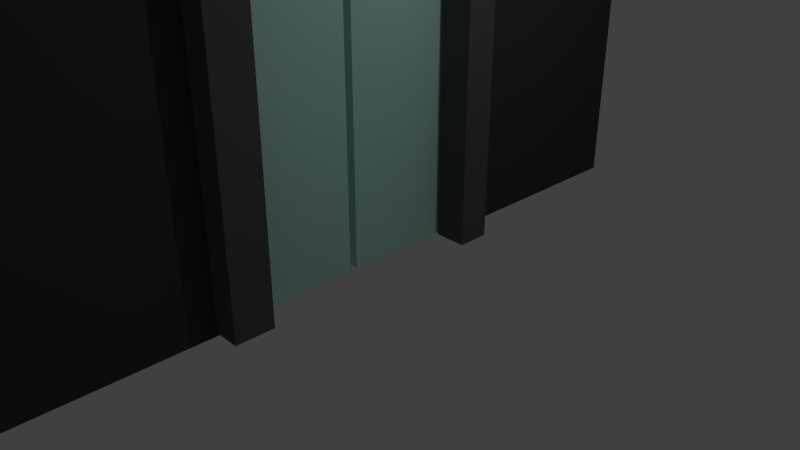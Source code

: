 # Source: Exit.blend  (saved by Blender 2.79.0; exported with 4.5.12 LTS)
import bpy
from mathutils import Matrix  # noqa: F401  (used for matrix-valued properties, if any)

bpy.ops.wm.read_factory_settings(use_empty=True)
scene = bpy.context.scene
scene.name = 'Scene'

# ---- collections
col_collection_1 = bpy.data.collections.new('Collection 1'); scene.collection.children.link(col_collection_1)

# ---- materials (node trees are filled in below, after node groups)
mat_material_005 = bpy.data.materials.new('Material.005')
mat_material_005.alpha_threshold = 0.0
mat_material_005.use_transparent_shadow = False
mat_material_005.diffuse_color = (0.05497, 0.05497, 0.05497, 1.0)
mat_material_005.roughness = 0.5
mat_material_008 = bpy.data.materials.new('Material.008')
mat_material_008.alpha_threshold = 0.0
mat_material_008.use_transparent_shadow = False
mat_material_008.diffuse_color = (0.4385, 0.4385, 0.4385, 1.0)
mat_material_008.roughness = 0.5
mat_material_008.specular_intensity = 0.0
mat_material_009 = bpy.data.materials.new('Material.009')
mat_material_009.alpha_threshold = 0.0
mat_material_009.use_transparent_shadow = False
mat_material_009.diffuse_color = (0.0, 0.0, 0.0, 1.0)
mat_material_009.roughness = 0.5
mat_material_009.specular_intensity = 0.0
mat_material_007 = bpy.data.materials.new('Material.007')
mat_material_007.alpha_threshold = 0.0
mat_material_007.use_transparent_shadow = False
mat_material_007.diffuse_color = (0.1025, 0.1025, 0.1025, 1.0)
mat_material_007.roughness = 0.5
mat_material_007.specular_intensity = 0.0
mat_material_006 = bpy.data.materials.new('Material.006')
mat_material_006.alpha_threshold = 0.0
mat_material_006.use_transparent_shadow = False
mat_material_006.diffuse_color = (0.5001, 0.8, 0.7545, 1.0)
mat_material_006.roughness = 0.5
mat_material_006.specular_intensity = 0.0
mat_material_010 = bpy.data.materials.new('Material.010')
mat_material_010.alpha_threshold = 0.0
mat_material_010.use_transparent_shadow = False
mat_material_010.diffuse_color = (0.8, 0.0, 0.001654, 1.0)
mat_material_010.roughness = 0.5

# ---- material node trees

# ---- world
world_world = bpy.data.worlds.new('World'); scene.world = world_world
world_world.color = (0.05088, 0.05088, 0.05088)
world_world.use_sun_shadow = False
world_world.sun_shadow_jitter_overblur = 0.0
world_world.cycles.sampling_method = 'MANUAL'

# ---- cameras
cam_camera = bpy.data.cameras.new('Camera')
cam_camera.clip_end = 100.0
cam_camera.lens = 35.0
cam_camera.sensor_width = 32.0
cam_camera.sensor_height = 18.0
cam_camera.ortho_scale = 7.314
cam_camera.dof.focus_distance = 0.0
cam_camera.dof.aperture_fstop = 128.0

# ---- lights
light_lamp = bpy.data.lights.new('Lamp', 'POINT')
light_lamp.transmission_factor = 0.0
light_lamp.cutoff_distance = 30.0
light_lamp.energy = 100.0
light_lamp.shadow_buffer_clip_start = 1.001
light_lamp.shadow_soft_size = 0.1
light_lamp.shadow_maximum_resolution = 0.006
light_lamp.use_absolute_resolution = True

# ---- meshes
me_cube_006 = bpy.data.meshes.new('Cube.006')
me_cube_006.from_pydata([(-1.0, -2.225, -1.0), (-1.0, -2.225, 1.501), (-1.0, 2.142, -1.0), (-1.0, 2.142, 1.501), (1.0, -2.225, -1.0), (1.0, -2.225, 1.501), (1.0, 2.142, -1.0), (1.0, 2.142, 1.501), (1.0, -0.7254, -1.0), (-1.0, -0.7254, -1.0), (1.0, 0.7329, 0.8949), (-1.0, 0.7329, 0.8949), (1.0, 0.7329, -1.0), (-1.0, 0.7329, -1.0), (1.0, -0.7254, 0.8949), (-1.0, -0.7254, 0.8949), (0.9255, -0.6185, 1.099), (0.9255, -0.6185, 1.467), (0.9255, 0.5848, 1.099), (0.9255, 0.5848, 1.467), (2.015, -0.6185, 1.099), (2.015, -0.6185, 1.467), (2.015, 0.5848, 1.099), (2.015, 0.5848, 1.467), (2.482, 0.532, 1.451), (2.482, 0.532, 1.115), (2.482, -0.5657, 1.115), (2.482, -0.5657, 1.451), (1.928, 0.532, 1.451), (1.928, 0.532, 1.115), (1.928, -0.5657, 1.115), (1.928, -0.5657, 1.451), (0.6898, 0.626, -1.007), (0.6898, 0.626, 1.03), (0.6898, 0.8217, -1.007), (0.6898, 0.8217, 1.03), (2.11, 0.626, -1.007), (2.11, 0.626, 1.03), (2.11, 0.8217, -1.007), (2.11, 0.8217, 1.03), (0.6898, 0.626, 0.8928), (0.6898, 0.8217, 0.8928), (2.11, 0.8217, 0.8928), (2.11, 0.626, 0.8928), (0.6898, -0.7125, 0.8928), (0.6898, -0.7125, 1.03), (2.11, -0.7125, 1.03), (2.11, -0.7125, 0.8928), (0.6898, -0.942, 0.8928), (0.6898, -0.942, 1.03), (2.11, -0.942, 1.03), (2.11, -0.942, 0.8928), (2.11, -0.7125, -0.9898), (0.6898, -0.7125, -0.9898), (2.11, -0.942, -0.9898), (0.6898, -0.942, -0.9898)], [], [(0, 1, 3, 2, 13, 11, 15, 9), (2, 3, 7, 6), (6, 7, 5, 4, 8, 14, 10, 12), (4, 5, 1, 0), (2, 6, 12, 13), (7, 3, 1, 5), (10, 11, 13, 12), (14, 15, 11, 10), (15, 14, 8, 9), (9, 8, 4, 0), (16, 17, 19, 18), (18, 19, 23, 22), (23, 21, 27, 24), (20, 21, 17, 16), (18, 22, 20, 16), (23, 19, 17, 21), (27, 26, 30, 31), (22, 23, 24, 25), (21, 20, 26, 27), (20, 22, 25, 26), (29, 28, 31, 30), (26, 25, 29, 30), (24, 27, 31, 28), (25, 24, 28, 29), (40, 33, 35, 41), (41, 35, 39, 42), (42, 39, 37, 43), (43, 37, 46, 47), (34, 38, 36, 32), (39, 35, 33, 37), (36, 43, 40, 32), (38, 42, 43, 36), (34, 41, 42, 38), (32, 40, 41, 34), (47, 46, 50, 51), (37, 33, 45, 46), (40, 43, 47, 44), (33, 40, 44, 45), (51, 50, 49, 48), (45, 44, 48, 49), (47, 51, 54, 52), (46, 45, 49, 50), (53, 52, 54, 55), (51, 48, 55, 54), (44, 47, 52, 53), (48, 44, 53, 55)])
me_cube_006.polygons.foreach_set('material_index', [0, 0, 0, 0, 0, 0, 0, 0, 0, 0, 1, 1, 1, 1, 1, 1, 1, 1, 1, 1, 2, 1, 1, 1, 3, 3, 3, 3, 3, 3, 3, 3, 3, 3, 3, 3, 3, 3, 3, 3, 3, 3, 3, 3, 3, 3])
me_cube_006.materials.append(mat_material_005)
me_cube_006.materials.append(mat_material_008)
me_cube_006.materials.append(mat_material_009)
me_cube_006.materials.append(mat_material_007)
me_cube_006.use_remesh_preserve_volume = False
me_cube_006.use_remesh_preserve_attributes = False
me_cube_006.use_mirror_vertex_groups = False
me_cube_006.update()
me_cube_008 = bpy.data.meshes.new('Cube.008')
me_cube_008.from_pydata([(-1.0, -1.0, -1.0), (-1.0, -1.0, 1.0), (-1.0, 1.0, -1.0), (-1.0, 1.0, 1.0), (1.0, -1.0, -1.0), (1.0, -1.0, 1.0), (1.0, 1.0, -1.0), (1.0, 1.0, 1.0)], [], [(0, 1, 3, 2), (2, 3, 7, 6), (6, 7, 5, 4), (4, 5, 1, 0), (2, 6, 4, 0), (7, 3, 1, 5)])
me_cube_008.materials.append(mat_material_006)
me_cube_008.use_remesh_preserve_volume = False
me_cube_008.use_remesh_preserve_attributes = False
me_cube_008.use_mirror_vertex_groups = False
me_cube_008.update()
me_cube_009 = bpy.data.meshes.new('Cube.009')
me_cube_009.from_pydata([(-1.0, -1.0, -1.0), (-1.0, -1.0, 1.0), (-1.0, 1.0, -1.0), (-1.0, 1.0, 1.0), (1.0, -1.0, -1.0), (1.0, -1.0, 1.0), (1.0, 1.0, -1.0), (1.0, 1.0, 1.0)], [], [(0, 1, 3, 2), (2, 3, 7, 6), (6, 7, 5, 4), (4, 5, 1, 0), (2, 6, 4, 0), (7, 3, 1, 5)])
me_cube_009.materials.append(mat_material_006)
me_cube_009.use_remesh_preserve_volume = False
me_cube_009.use_remesh_preserve_attributes = False
me_cube_009.use_mirror_vertex_groups = False
me_cube_009.update()

# ---- curves / text
txt_text = bpy.data.curves.new('Text', 'FONT')
txt_text.dimensions = '2D'
txt_text.body = 'Exit'
txt_text.materials.append(mat_material_010)
txt_text.use_path_clamp = True
txt_text.bevel_resolution = 0

# ---- objects
ob_cube = bpy.data.objects.new('Cube', me_cube_006)
ob_cube_001 = bpy.data.objects.new('Cube.001', me_cube_008)
ob_cube_002 = bpy.data.objects.new('Cube.002', me_cube_009)
ob_text = bpy.data.objects.new('Text', txt_text)
ob_lamp = bpy.data.objects.new('Lamp', light_lamp)
ob_camera = bpy.data.objects.new('Camera', cam_camera)

# ---- transforms, parenting, visibility, modifiers, constraints
ob_cube.location = (0.04904, -0.3984, 3.392)
ob_cube.scale = (0.3069, 2.226, 3.339)
ob_cube.lineart.crease_threshold = 0.0
ob_cube_001.parent = ob_cube
ob_cube_001.matrix_parent_inverse = Matrix(((3.259, 0.0, 0.0, -0.1598), (0.0, 0.4491, 0.0, 0.1789), (0.0, 0.0, 0.2995, -1.016), (0.0, 0.0, 0.0, 1.0)))
ob_cube_001.location = (0.1212, 0.4264, 3.195)
ob_cube_001.scale = (0.1003, 0.8226, 3.166)
ob_cube_001.lineart.crease_threshold = 0.0
ob_cube_002.parent = ob_cube
ob_cube_002.matrix_parent_inverse = Matrix(((3.259, 0.0, 0.0, -0.1598), (0.0, 0.4491, 0.0, 0.1789), (0.0, 0.0, 0.2995, -1.016), (0.0, 0.0, 0.0, 1.0)))
ob_cube_002.location = (0.1212, -1.258, 3.195)
ob_cube_002.scale = (0.1003, 0.7566, 3.166)
ob_cube_002.lineart.crease_threshold = 0.0
ob_text.parent = ob_cube
ob_text.matrix_parent_inverse = Matrix(((3.259, 0.0, 0.0, -0.1598), (0.0, 0.4491, 0.0, 0.1789), (0.0, 0.0, 0.2995, -1.016), (0.0, 0.0, 0.0, 1.0)))
ob_text.location = (0.6892, -1.387, 7.283)
ob_text.rotation_euler = (1.571, -4.371e-08, 1.571)
ob_text.scale = (0.7933, 0.7933, 0.7933)
ob_text.lineart.crease_threshold = 0.0
ob_lamp.location = (4.076, 1.005, 5.904)
ob_lamp.rotation_euler = (0.6503, 0.05522, 1.866)
ob_lamp.lock_rotations_4d = False
ob_lamp.empty_display_type = 'ARROWS'
ob_lamp.color = (0.0, 0.0, 0.0, 0.0)
ob_lamp.lineart.crease_threshold = 0.0
ob_camera.location = (7.481, -6.508, 5.344)
ob_camera.rotation_euler = (1.109, 0.0, 0.8149)
ob_camera.lock_rotations_4d = False
ob_camera.empty_display_type = 'ARROWS'
ob_camera.color = (0.0, 0.0, 0.0, 0.0)
ob_camera.display_type = 'WIRE'
ob_camera.lineart.crease_threshold = 0.0

# ---- collection membership
col_collection_1.objects.link(ob_cube)
col_collection_1.objects.link(ob_cube_001)
col_collection_1.objects.link(ob_cube_002)
col_collection_1.objects.link(ob_text)
col_collection_1.objects.link(ob_lamp)
col_collection_1.objects.link(ob_camera)

# ---- scene / render settings (as saved in the file)
scene.camera = ob_camera
scene.frame_start = 1; scene.frame_end = 30; scene.frame_set(0)
scene.render.engine = 'BLENDER_EEVEE_NEXT'
scene.render.resolution_percentage = 50
scene.render.dither_intensity = 0.0
scene.cycles.use_denoising = False
scene.cycles.samples = 128
scene.cycles.sampling_pattern = 'TABULATED_SOBOL'
scene.cycles.use_adaptive_sampling = False
scene.cycles.use_light_tree = False
scene.cycles.blur_glossy = 0.0
scene.cycles.sample_clamp_indirect = 0.0
scene.view_settings.view_transform = 'Standard'
bpy.context.view_layer.update()
